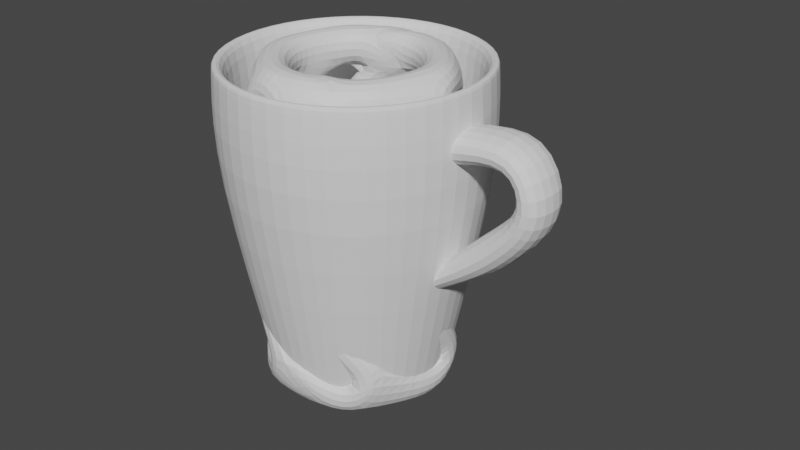# Source: Seminar.blend  (saved by Blender 2.82.7; exported with 4.5.12 LTS)
import bpy
from mathutils import Matrix  # noqa: F401  (used for matrix-valued properties, if any)

bpy.ops.wm.read_factory_settings(use_empty=True)
scene = bpy.context.scene
scene.name = 'Scene'

# ---- collections
col_collection = bpy.data.collections.new('Collection'); scene.collection.children.link(col_collection)

# ---- world
world_world = bpy.data.worlds.new('World'); scene.world = world_world
world_world.use_nodes = True; world_world.node_tree.nodes.clear()
_N = world_world.node_tree.nodes; _L = world_world.node_tree.links
n0 = _N.new('ShaderNodeOutputWorld'); n0.name = 'World Output'; n0.location = (300, 300)
n1 = _N.new('ShaderNodeBackground'); n1.name = 'Background'; n1.location = (10, 300)
n1.inputs[0].default_value = (0.05088, 0.05088, 0.05088, 1.0)
_L.new(n1.outputs[0], n0.inputs[0])
n0.is_active_output = True
world_world.color = (0.05088, 0.05088, 0.05088)
world_world.use_sun_shadow = False
world_world.sun_shadow_jitter_overblur = 0.0

# ---- meshes
me_cylinder = bpy.data.meshes.new('Cylinder')
me_cylinder.from_pydata([(2.447e-08, 0.9838, -2.04), (1.634e-08, 1.529, 2.054), (0.4919, 0.852, -2.04), (0.7647, 1.325, 2.054), (0.852, 0.4919, -2.04), (1.325, 0.7647, 2.054), (0.9838, -5.071e-08, -2.04), (1.529, 3.564e-08, 2.054), (0.852, -0.4919, -2.04), (1.325, -0.7647, 2.054), (0.4919, -0.852, -2.04), (0.7647, -1.325, 2.054), (1.534e-07, -0.9838, -2.04), (3.011e-07, -1.529, 2.054), (-0.4919, -0.852, -2.04), (-0.7647, -1.325, 2.054), (-0.852, -0.4919, -2.04), (-1.325, -0.7647, 2.054), (-0.9838, -4.523e-07, -2.04), (-1.529, -6.551e-07, 2.054), (-0.852, 0.4919, -2.04), (-1.325, 0.7647, 2.054), (-0.4919, 0.852, -2.04), (-0.7647, 1.325, 2.054), (-7.18e-09, 1.787, 0.8317), (0.8933, 1.547, 0.8317), (1.547, 0.8933, 0.8317), (1.787, 4.25e-08, 0.8317), (1.547, -0.8933, 0.8317), (0.8933, -1.547, 0.8317), (3.216e-07, -1.787, 0.8317), (-0.8933, -1.547, 0.8317), (-1.547, -0.8933, 0.8317), (-1.787, -7.69e-07, 0.8317), (-1.547, 0.8933, 0.8317), (-0.8933, 1.547, 0.8317), (0.5847, 1.013, -1.997), (1.013, 0.5847, -1.997), (1.169, -4.929e-08, -1.997), (1.013, -0.5847, -1.997), (0.5847, -1.013, -1.997), (1.774e-07, -1.169, -1.997), (-0.5847, -1.013, -1.997), (-1.013, -0.5847, -1.997), (-1.169, -5.428e-07, -1.997), (-1.013, 0.5847, -1.997), (-0.5847, 1.013, -1.997), (-1.088e-10, 1.169, -1.997), (-4.329e-09, 1.722, 2.007), (0.8612, 1.492, 2.007), (1.492, 0.8612, 2.007), (1.722, 3.59e-08, 2.007), (1.492, -0.8612, 2.007), (0.8612, -1.492, 2.007), (3.245e-07, -1.722, 2.007), (-0.8612, -1.492, 2.007), (-1.492, -0.8612, 2.007), (-1.722, -7.583e-07, 2.007), (-1.492, 0.8612, 2.007), (-0.8612, 1.492, 2.007), (0.8599, 1.489, 2.054), (-4.216e-09, 1.72, 2.054), (1.489, 0.8599, 2.054), (1.72, 3.564e-08, 2.054), (1.489, -0.8599, 2.054), (0.8599, -1.489, 2.054), (3.246e-07, -1.72, 2.054), (-0.8599, -1.489, 2.054), (-1.489, -0.8599, 2.054), (-1.72, -7.579e-07, 2.054), (-1.489, 0.8599, 2.054), (-0.8599, 1.489, 2.054), (0.7647, 1.325, 0.8284), (5.797e-08, 1.529, 0.8284), (1.325, 0.7647, 0.8284), (1.529, 3.564e-08, 0.8284), (1.325, -0.7647, 0.8284), (0.7647, -1.325, 0.8284), (3.427e-07, -1.529, 0.8284), (-0.7647, -1.325, 0.8284), (-1.325, -0.7647, 0.8284), (-1.529, -6.551e-07, 0.8284), (-1.325, 0.7647, 0.8284), (-0.7647, 1.325, 0.8284), (0.4323, 0.7488, -1.846), (1.114e-07, 0.8647, -1.846), (0.7488, 0.4323, -1.846), (0.8647, -4.259e-08, -1.846), (0.7488, -0.4323, -1.846), (0.4323, -0.7488, -1.846), (2.725e-07, -0.8647, -1.846), (-0.4323, -0.7488, -1.846), (-0.7488, -0.4323, -1.846), (-0.8647, -4.256e-07, -1.846), (-0.7488, 0.4323, -1.846), (-0.4323, 0.7488, -1.846), (0.0, 1.16, -2.04), (0.58, 1.005, -2.04), (1.005, 0.58, -2.04), (1.16, -5.071e-08, -2.04), (1.005, -0.58, -2.04), (0.58, -1.005, -2.04), (1.752e-07, -1.16, -2.04), (-0.58, -1.005, -2.04), (-1.005, -0.58, -2.04), (-1.16, -5.393e-07, -2.04), (-1.005, 0.58, -2.04), (-0.58, 1.005, -2.04), (0.4839, 0.8381, -1.846), (9.708e-08, 0.9677, -1.846), (0.8381, 0.4839, -1.846), (0.9677, -4.259e-08, -1.846), (0.8381, -0.4839, -1.846), (0.4839, -0.8381, -1.846), (2.773e-07, -0.9677, -1.846), (-0.4839, -0.8381, -1.846), (-0.8381, -0.4839, -1.846), (-0.9677, -4.796e-07, -1.846), (-0.8381, 0.4839, -1.846), (-0.4839, 0.8381, -1.846), (1.657, -0.06285, 1.167), (1.466, -0.774, 1.167), (1.627, -0.06865, 1.634), (1.444, -0.7542, 1.634), (2.315, -0.2392, 1.377), (2.124, -0.9503, 1.377), (2.521, -0.308, 1.791), (2.337, -0.9935, 1.791), (2.451, -0.2757, 0.96), (2.261, -0.9868, 0.96), (2.894, -0.4081, 0.8885), (2.71, -1.094, 0.8885), (2.145, -0.1936, 0.6239), (1.954, -0.9047, 0.6239), (2.468, -0.2938, 0.3009), (2.284, -0.9794, 0.3009), (1.773, -0.0941, 0.2777), (1.583, -0.8052, 0.2777), (2.042, -0.1798, -0.09514), (1.859, -0.8654, -0.09515), (1.459, -0.009804, -0.04961), (1.268, -0.7209, -0.04961), (1.364, 0.001972, -0.5073), (1.18, -0.6836, -0.5073)], [], [(48, 61, 60, 49), (49, 60, 62, 50), (50, 62, 63, 51), (51, 63, 64, 52), (52, 64, 65, 53), (53, 65, 66, 54), (54, 66, 67, 55), (55, 67, 68, 56), (56, 68, 69, 57), (57, 69, 70, 58), (23, 21, 82, 83), (58, 70, 71, 59), (59, 71, 61, 48), (0, 2, 4, 6, 8, 10, 12, 14, 16, 18, 20, 22), (46, 35, 24, 47), (45, 34, 35, 46), (44, 33, 34, 45), (43, 32, 33, 44), (42, 31, 32, 43), (41, 30, 31, 42), (40, 29, 30, 41), (39, 28, 29, 40), (38, 27, 28, 39), (37, 26, 27, 38), (36, 25, 26, 37), (96, 47, 36, 97), (97, 36, 37, 98), (98, 37, 38, 99), (99, 38, 39, 100), (100, 39, 40, 101), (101, 40, 41, 102), (102, 41, 42, 103), (103, 42, 43, 104), (104, 43, 44, 105), (105, 44, 45, 106), (106, 45, 46, 107), (107, 46, 47, 96), (35, 59, 48, 24), (34, 58, 59, 35), (32, 56, 57, 33), (31, 55, 56, 32), (30, 54, 55, 31), (29, 53, 54, 30), (28, 52, 53, 29), (26, 50, 51, 27), (25, 49, 50, 26), (24, 48, 49, 25), (47, 24, 25, 36), (1, 3, 60, 61), (3, 5, 62, 60), (5, 7, 63, 62), (7, 9, 64, 63), (9, 11, 65, 64), (11, 13, 66, 65), (13, 15, 67, 66), (15, 17, 68, 67), (17, 19, 69, 68), (19, 21, 70, 69), (21, 23, 71, 70), (23, 1, 61, 71), (76, 75, 111, 112), (3, 1, 73, 72), (17, 15, 79, 80), (11, 9, 76, 77), (1, 23, 83, 73), (5, 3, 72, 74), (19, 17, 80, 81), (13, 11, 77, 78), (7, 5, 74, 75), (21, 19, 81, 82), (15, 13, 78, 79), (9, 7, 75, 76), (84, 85, 95, 94, 93, 92, 91, 90, 89, 88, 87, 86), (83, 82, 118, 119), (72, 73, 109, 108), (80, 79, 115, 116), (77, 76, 112, 113), (73, 83, 119, 109), (74, 72, 108, 110), (81, 80, 116, 117), (78, 77, 113, 114), (75, 74, 110, 111), (82, 81, 117, 118), (79, 78, 114, 115), (2, 0, 96, 97), (4, 2, 97, 98), (6, 4, 98, 99), (8, 6, 99, 100), (10, 8, 100, 101), (12, 10, 101, 102), (14, 12, 102, 103), (16, 14, 103, 104), (18, 16, 104, 105), (20, 18, 105, 106), (22, 20, 106, 107), (0, 22, 107, 96), (85, 84, 108, 109), (84, 86, 110, 108), (86, 87, 111, 110), (87, 88, 112, 111), (88, 89, 113, 112), (89, 90, 114, 113), (90, 91, 115, 114), (91, 92, 116, 115), (92, 93, 117, 116), (93, 94, 118, 117), (94, 95, 119, 118), (95, 85, 109, 119), (27, 51, 52, 28), (120, 121, 123, 122), (125, 124, 128, 129), (121, 120, 124, 125), (120, 122, 126, 124), (122, 123, 127, 126), (123, 121, 125, 127), (130, 131, 135, 134), (124, 126, 130, 128), (126, 127, 131, 130), (127, 125, 129, 131), (133, 132, 136, 137), (131, 129, 133, 135), (129, 128, 132, 133), (128, 130, 134, 132), (137, 136, 140, 141), (132, 134, 138, 136), (134, 135, 139, 138), (135, 133, 137, 139), (140, 142, 143, 141), (136, 138, 142, 140), (138, 139, 143, 142), (139, 137, 141, 143), (33, 57, 58, 34)])
_k = {(120, 122): 0.83922, (121, 123): 0.83922, (120, 121): 0.83922, (122, 123): 0.83922, (140, 142): 1.0, (141, 143): 1.0, (140, 141): 1.0, (142, 143): 1.0}
me_cylinder.attributes.new('crease_edge', 'FLOAT', 'EDGE').data.foreach_set('value', [_k.get((min(e.vertices), max(e.vertices)), 0.0) for e in me_cylinder.edges])
_uv = me_cylinder.uv_layers.new(name='UVMap')
_uv.uv.foreach_set('vector', [1.0, 0.9955, 1.0, 1.0, 0.9167, 1.0, 0.9167, 0.9955, 0.9167, 0.9955, 0.9167, 1.0, 0.8333, 1.0, 0.8333, 0.9955, 0.8333, 0.9955, 0.8333, 1.0, 0.75, 1.0, 0.75, 0.9955, 0.75, 0.9955, 0.75, 1.0, 0.6667, 1.0, 0.6667, 0.9955, 0.6667, 0.9955, 0.6667, 1.0, 0.5833, 1.0, 0.5833, 0.9955, 0.5833, 0.9955, 0.5833, 1.0, 0.5, 1.0, 0.5, 0.9955, 0.5, 0.9955, 0.5, 1.0, 0.4167, 1.0, 0.4167, 0.9955, 0.4167, 0.9955, 0.4167, 1.0, 0.3333, 1.0, 0.3333, 0.9955, 0.3333, 0.9955, 0.3333, 1.0, 0.25, 1.0, 0.25, 0.9955, 0.25, 0.9955, 0.25, 1.0, 0.1667, 1.0, 0.1667, 0.9955, 0.1433, 0.4348, 0.06516, 0.3567, 0.06516, 0.3567, 0.1433, 0.4348, 0.1667, 0.9955, 0.1667, 1.0, 0.08333, 1.0, 0.08333, 0.9955, 0.08333, 0.9955, 0.08333, 1.0, 7.451e-08, 1.0, 7.451e-08, 0.9955, 0.75, 0.4535, 0.8518, 0.4263, 0.9263, 0.3518, 0.9535, 0.25, 0.9263, 0.1482, 0.8518, 0.07373, 0.75, 0.04646, 0.6482, 0.07373, 0.5737, 0.1482, 0.5465, 0.25, 0.5737, 0.3518, 0.6482, 0.4263, 0.08333, 0.5058, 0.08333, 0.8805, 7.451e-08, 0.8805, 7.451e-08, 0.5058, 0.1667, 0.5058, 0.1667, 0.8805, 0.08333, 0.8805, 0.08333, 0.5058, 0.25, 0.5058, 0.25, 0.8805, 0.1667, 0.8805, 0.1667, 0.5058, 0.3333, 0.5058, 0.3333, 0.8805, 0.25, 0.8805, 0.25, 0.5058, 0.4167, 0.5058, 0.4167, 0.8805, 0.3333, 0.8805, 0.3333, 0.5058, 0.5, 0.5058, 0.5, 0.8805, 0.4167, 0.8805, 0.4167, 0.5058, 0.5833, 0.5058, 0.5833, 0.8805, 0.5, 0.8805, 0.5, 0.5058, 0.6667, 0.5058, 0.6667, 0.8805, 0.5833, 0.8805, 0.5833, 0.5058, 0.75, 0.5058, 0.75, 0.8805, 0.6667, 0.8805, 0.6667, 0.5058, 0.8333, 0.5058, 0.8333, 0.8805, 0.75, 0.8805, 0.75, 0.5058, 0.9167, 0.5058, 0.9167, 0.8805, 0.8333, 0.8805, 0.8333, 0.5058, 1.0, 0.5, 1.0, 0.5058, 0.9167, 0.5058, 0.9167, 0.5, 0.9167, 0.5, 0.9167, 0.5058, 0.8333, 0.5058, 0.8333, 0.5, 0.8333, 0.5, 0.8333, 0.5058, 0.75, 0.5058, 0.75, 0.5, 0.75, 0.5, 0.75, 0.5058, 0.6667, 0.5058, 0.6667, 0.5, 0.6667, 0.5, 0.6667, 0.5058, 0.5833, 0.5058, 0.5833, 0.5, 0.5833, 0.5, 0.5833, 0.5058, 0.5, 0.5058, 0.5, 0.5, 0.5, 0.5, 0.5, 0.5058, 0.4167, 0.5058, 0.4167, 0.5, 0.4167, 0.5, 0.4167, 0.5058, 0.3333, 0.5058, 0.3333, 0.5, 0.3333, 0.5, 0.3333, 0.5058, 0.25, 0.5058, 0.25, 0.5, 0.25, 0.5, 0.25, 0.5058, 0.1667, 0.5058, 0.1667, 0.5, 0.1667, 0.5, 0.1667, 0.5058, 0.08333, 0.5058, 0.08333, 0.5, 0.08333, 0.5, 0.08333, 0.5058, 7.451e-08, 0.5058, 7.451e-08, 0.5, 0.08333, 0.8805, 0.08333, 0.9955, 7.451e-08, 0.9955, 7.451e-08, 0.8805, 0.1667, 0.8805, 0.1667, 0.9955, 0.08333, 0.9955, 0.08333, 0.8805, 0.3333, 0.8805, 0.3333, 0.9955, 0.25, 0.9955, 0.25, 0.8805, 0.4167, 0.8805, 0.4167, 0.9955, 0.3333, 0.9955, 0.3333, 0.8805, 0.5, 0.8805, 0.5, 0.9955, 0.4167, 0.9955, 0.4167, 0.8805, 0.5833, 0.8805, 0.5833, 0.9955, 0.5, 0.9955, 0.5, 0.8805, 0.6667, 0.8805, 0.6667, 0.9955, 0.5833, 0.9955, 0.5833, 0.8805, 0.8333, 0.8805, 0.8333, 0.9955, 0.75, 0.9955, 0.75, 0.8805, 0.9167, 0.8805, 0.9167, 0.9955, 0.8333, 0.9955, 0.8333, 0.8805, 1.0, 0.8805, 1.0, 0.9955, 0.9167, 0.9955, 0.9167, 0.8805, 1.0, 0.5058, 1.0, 0.8805, 0.9167, 0.8805, 0.9167, 0.5058, 0.25, 0.4634, 0.3567, 0.4348, 0.37, 0.4578, 0.25, 0.49, 0.3567, 0.4348, 0.4348, 0.3567, 0.4578, 0.37, 0.37, 0.4578, 0.4348, 0.3567, 0.4634, 0.25, 0.49, 0.25, 0.4578, 0.37, 0.4634, 0.25, 0.4348, 0.1433, 0.4578, 0.13, 0.49, 0.25, 0.4348, 0.1433, 0.3567, 0.06516, 0.37, 0.04215, 0.4578, 0.13, 0.3567, 0.06516, 0.25, 0.03656, 0.25, 0.01, 0.37, 0.04215, 0.25, 0.03656, 0.1433, 0.06516, 0.13, 0.04215, 0.25, 0.01, 0.1433, 0.06516, 0.06516, 0.1433, 0.04215, 0.13, 0.13, 0.04215, 0.06516, 0.1433, 0.03656, 0.25, 0.01, 0.25, 0.04215, 0.13, 0.03656, 0.25, 0.06516, 0.3567, 0.04215, 0.37, 0.01, 0.25, 0.06516, 0.3567, 0.1433, 0.4348, 0.13, 0.4578, 0.04215, 0.37, 0.1433, 0.4348, 0.25, 0.4634, 0.25, 0.49, 0.13, 0.4578, 0.4348, 0.1433, 0.4634, 0.25, 0.4634, 0.25, 0.4348, 0.1433, 0.3567, 0.4348, 0.25, 0.4634, 0.25, 0.4634, 0.3567, 0.4348, 0.06516, 0.1433, 0.1433, 0.06516, 0.1433, 0.06516, 0.06516, 0.1433, 0.3567, 0.06516, 0.4348, 0.1433, 0.4348, 0.1433, 0.3567, 0.06516, 0.25, 0.4634, 0.1433, 0.4348, 0.1433, 0.4348, 0.25, 0.4634, 0.4348, 0.3567, 0.3567, 0.4348, 0.3567, 0.4348, 0.4348, 0.3567, 0.03656, 0.25, 0.06516, 0.1433, 0.06516, 0.1433, 0.03656, 0.25, 0.25, 0.03656, 0.3567, 0.06516, 0.3567, 0.06516, 0.25, 0.03656, 0.4634, 0.25, 0.4348, 0.3567, 0.4348, 0.3567, 0.4634, 0.25, 0.06516, 0.3567, 0.03656, 0.25, 0.03656, 0.25, 0.06516, 0.3567, 0.1433, 0.06516, 0.25, 0.03656, 0.25, 0.03656, 0.1433, 0.06516, 0.4348, 0.1433, 0.4634, 0.25, 0.4634, 0.25, 0.4348, 0.1433, 0.3454, 0.4152, 0.25, 0.4407, 0.1546, 0.4152, 0.08484, 0.3454, 0.0593, 0.25, 0.08484, 0.1546, 0.1546, 0.08484, 0.25, 0.0593, 0.3454, 0.08484, 0.4152, 0.1546, 0.4407, 0.25, 0.4152, 0.3454, 0.1433, 0.4348, 0.06516, 0.3567, 0.06516, 0.3567, 0.1433, 0.4348, 0.3567, 0.4348, 0.25, 0.4634, 0.25, 0.4634, 0.3567, 0.4348, 0.06516, 0.1433, 0.1433, 0.06516, 0.1433, 0.06516, 0.06516, 0.1433, 0.3567, 0.06516, 0.4348, 0.1433, 0.4348, 0.1433, 0.3567, 0.06516, 0.25, 0.4634, 0.1433, 0.4348, 0.1433, 0.4348, 0.25, 0.4634, 0.4348, 0.3567, 0.3567, 0.4348, 0.3567, 0.4348, 0.4348, 0.3567, 0.03656, 0.25, 0.06516, 0.1433, 0.06516, 0.1433, 0.03656, 0.25, 0.25, 0.03656, 0.3567, 0.06516, 0.3567, 0.06516, 0.25, 0.03656, 0.4634, 0.25, 0.4348, 0.3567, 0.4348, 0.3567, 0.4634, 0.25, 0.06516, 0.3567, 0.03656, 0.25, 0.03656, 0.25, 0.06516, 0.3567, 0.1433, 0.06516, 0.25, 0.03656, 0.25, 0.03656, 0.1433, 0.06516, 0.8518, 0.4263, 0.75, 0.4535, 0.75, 0.49, 0.87, 0.4578, 0.9263, 0.3518, 0.8518, 0.4263, 0.87, 0.4578, 0.9578, 0.37, 0.9535, 0.25, 0.9263, 0.3518, 0.9578, 0.37, 0.99, 0.25, 0.9263, 0.1482, 0.9535, 0.25, 0.99, 0.25, 0.9578, 0.13, 0.8518, 0.07373, 0.9263, 0.1482, 0.9578, 0.13, 0.87, 0.04215, 0.75, 0.04646, 0.8518, 0.07373, 0.87, 0.04215, 0.75, 0.01, 0.6482, 0.07373, 0.75, 0.04646, 0.75, 0.01, 0.63, 0.04215, 0.5737, 0.1482, 0.6482, 0.07373, 0.63, 0.04215, 0.5422, 0.13, 0.5465, 0.25, 0.5737, 0.1482, 0.5422, 0.13, 0.51, 0.25, 0.5737, 0.3518, 0.5465, 0.25, 0.51, 0.25, 0.5422, 0.37, 0.6482, 0.4263, 0.5737, 0.3518, 0.5422, 0.37, 0.63, 0.4578, 0.75, 0.4535, 0.6482, 0.4263, 0.63, 0.4578, 0.75, 0.49, 0.25, 0.4407, 0.3454, 0.4152, 0.3567, 0.4348, 0.25, 0.4634, 0.3454, 0.4152, 0.4152, 0.3454, 0.4348, 0.3567, 0.3567, 0.4348, 0.4152, 0.3454, 0.4407, 0.25, 0.4634, 0.25, 0.4348, 0.3567, 0.4407, 0.25, 0.4152, 0.1546, 0.4348, 0.1433, 0.4634, 0.25, 0.4152, 0.1546, 0.3454, 0.08484, 0.3567, 0.06516, 0.4348, 0.1433, 0.3454, 0.08484, 0.25, 0.0593, 0.25, 0.03656, 0.3567, 0.06516, 0.25, 0.0593, 0.1546, 0.08484, 0.1433, 0.06516, 0.25, 0.03656, 0.1546, 0.08484, 0.08484, 0.1546, 0.06516, 0.1433, 0.1433, 0.06516, 0.08484, 0.1546, 0.0593, 0.25, 0.03656, 0.25, 0.06516, 0.1433, 0.0593, 0.25, 0.08484, 0.3454, 0.06516, 0.3567, 0.03656, 0.25, 0.08484, 0.3454, 0.1546, 0.4152, 0.1433, 0.4348, 0.06516, 0.3567, 0.1546, 0.4152, 0.25, 0.4407, 0.25, 0.4634, 0.1433, 0.4348, 0.75, 0.8805, 0.75, 0.9955, 0.6667, 0.9955, 0.6667, 0.8805, 0.75, 0.8805, 0.6667, 0.8805, 0.6667, 0.9955, 0.75, 0.9955, 0.6667, 0.8805, 0.75, 0.8805, 0.75, 0.8805, 0.6667, 0.8805, 0.6667, 0.8805, 0.75, 0.8805, 0.75, 0.8805, 0.6667, 0.8805, 0.75, 0.8805, 0.75, 0.9955, 0.75, 0.9955, 0.75, 0.8805, 0.75, 0.9955, 0.6667, 0.9955, 0.6667, 0.9955, 0.75, 0.9955, 0.6667, 0.9955, 0.6667, 0.8805, 0.6667, 0.8805, 0.6667, 0.9955, 0.75, 0.9955, 0.6667, 0.9955, 0.6667, 0.9955, 0.75, 0.9955, 0.75, 0.8805, 0.75, 0.9955, 0.75, 0.9955, 0.75, 0.8805, 0.75, 0.9955, 0.6667, 0.9955, 0.6667, 0.9955, 0.75, 0.9955, 0.6667, 0.9955, 0.6667, 0.8805, 0.6667, 0.8805, 0.6667, 0.9955, 0.6667, 0.8805, 0.75, 0.8805, 0.75, 0.8805, 0.6667, 0.8805, 0.6667, 0.9955, 0.6667, 0.8805, 0.6667, 0.8805, 0.6667, 0.9955, 0.6667, 0.8805, 0.75, 0.8805, 0.75, 0.8805, 0.6667, 0.8805, 0.75, 0.8805, 0.75, 0.9955, 0.75, 0.9955, 0.75, 0.8805, 0.6667, 0.8805, 0.75, 0.8805, 0.75, 0.8805, 0.6667, 0.8805, 0.75, 0.8805, 0.75, 0.9955, 0.75, 0.9955, 0.75, 0.8805, 0.75, 0.9955, 0.6667, 0.9955, 0.6667, 0.9955, 0.75, 0.9955, 0.6667, 0.9955, 0.6667, 0.8805, 0.6667, 0.8805, 0.6667, 0.9955, 0.75, 0.8805, 0.75, 0.9955, 0.6667, 0.9955, 0.6667, 0.8805, 0.75, 0.8805, 0.75, 0.9955, 0.75, 0.9955, 0.75, 0.8805, 0.75, 0.9955, 0.6667, 0.9955, 0.6667, 0.9955, 0.75, 0.9955, 0.6667, 0.9955, 0.6667, 0.8805, 0.6667, 0.8805, 0.6667, 0.9955, 0.25, 0.8805, 0.25, 0.9955, 0.1667, 0.9955, 0.1667, 0.8805])
me_cylinder.use_remesh_fix_poles = True
me_cylinder.use_remesh_preserve_attributes = False
me_cylinder.use_mirror_vertex_groups = False
me_cylinder.update()
me_cylinder_001 = bpy.data.meshes.new('Cylinder.001')
me_cylinder_001.from_pydata([(0.0, 1.16, -1.88), (0.8449, 0.7948, 1.88), (1.005, 0.58, -1.88), (1.111, -0.3343, 1.88), (1.005, -0.58, -1.88), (0.2659, -1.129, 1.88), (-1.014e-07, -1.16, -1.88), (-0.8449, -0.7948, 1.88), (-1.005, -0.58, -1.88), (-1.111, 0.3343, 1.88), (-1.005, 0.58, -1.88), (-0.2659, 1.129, 1.88), (0.8449, 0.7948, -0.6267), (0.0, 1.16, 0.6267), (1.005, 0.58, 0.6267), (1.111, -0.3343, -0.6267), (1.005, -0.58, 0.6267), (0.2659, -1.129, -0.6267), (-1.014e-07, -1.16, 0.6267), (-0.8449, -0.7948, -0.6267), (-1.005, -0.58, 0.6267), (-1.111, 0.3343, -0.6267), (-1.005, 0.58, 0.6267), (-0.2659, 1.129, -0.6267), (-1.192e-07, 0.0, -1.88)], [], [(13, 1, 3, 14), (14, 3, 5, 16), (16, 5, 7, 18), (18, 7, 9, 20), (3, 1, 11, 9, 7, 5), (20, 9, 11, 22), (22, 11, 1, 13), (0, 24, 10), (10, 23, 12, 0), (23, 22, 13, 12), (8, 21, 23, 10), (21, 20, 22, 23), (6, 19, 21, 8), (19, 18, 20, 21), (4, 17, 19, 6), (17, 16, 18, 19), (2, 15, 17, 4), (15, 14, 16, 17), (0, 12, 15, 2), (12, 13, 14, 15), (8, 24, 6), (24, 0, 2), (6, 24, 4), (4, 24, 2), (10, 24, 8)])
_uv = me_cylinder_001.uv_layers.new(name='UVMap')
_uv.uv.foreach_set('vector', [1.0, 0.8333, 1.0, 1.0, 0.8333, 1.0, 0.8333, 0.8333, 0.8333, 0.8333, 0.8333, 1.0, 0.6667, 1.0, 0.6667, 0.8333, 0.6667, 0.8333, 0.6667, 1.0, 0.5, 1.0, 0.5, 0.8333, 0.5, 0.8333, 0.5, 1.0, 0.3333, 1.0, 0.3333, 0.8333, 0.4578, 0.37, 0.25, 0.49, 0.04215, 0.37, 0.04215, 0.13, 0.25, 0.01, 0.4578, 0.13, 0.3333, 0.8333, 0.3333, 1.0, 0.1667, 1.0, 0.1667, 0.8333, 0.1667, 0.8333, 0.1667, 1.0, -8.941e-08, 1.0, -8.941e-08, 0.8333, 0.75, 0.49, 0.75, 0.25, 0.5422, 0.37, 0.1667, 0.5, 0.1667, 0.6667, -8.941e-08, 0.6667, -8.941e-08, 0.5, 0.1667, 0.6667, 0.1667, 0.8333, -8.941e-08, 0.8333, -8.941e-08, 0.6667, 0.3333, 0.5, 0.3333, 0.6667, 0.1667, 0.6667, 0.1667, 0.5, 0.3333, 0.6667, 0.3333, 0.8333, 0.1667, 0.8333, 0.1667, 0.6667, 0.5, 0.5, 0.5, 0.6667, 0.3333, 0.6667, 0.3333, 0.5, 0.5, 0.6667, 0.5, 0.8333, 0.3333, 0.8333, 0.3333, 0.6667, 0.6667, 0.5, 0.6667, 0.6667, 0.5, 0.6667, 0.5, 0.5, 0.6667, 0.6667, 0.6667, 0.8333, 0.5, 0.8333, 0.5, 0.6667, 0.8333, 0.5, 0.8333, 0.6667, 0.6667, 0.6667, 0.6667, 0.5, 0.8333, 0.6667, 0.8333, 0.8333, 0.6667, 0.8333, 0.6667, 0.6667, 1.0, 0.5, 1.0, 0.6667, 0.8333, 0.6667, 0.8333, 0.5, 1.0, 0.6667, 1.0, 0.8333, 0.8333, 0.8333, 0.8333, 0.6667, 0.5422, 0.13, 0.75, 0.25, 0.75, 0.01, 0.75, 0.25, 0.75, 0.49, 0.9578, 0.37, 0.75, 0.01, 0.75, 0.25, 0.9578, 0.13, 0.9578, 0.13, 0.75, 0.25, 0.9578, 0.37, 0.5422, 0.37, 0.75, 0.25, 0.5422, 0.13])
me_cylinder_001.use_remesh_fix_poles = True
me_cylinder_001.use_remesh_preserve_attributes = False
me_cylinder_001.use_mirror_vertex_groups = False
me_cylinder_001.update()
me_cylinder_002 = bpy.data.meshes.new('Cylinder.002')
me_cylinder_002.from_pydata([(0.01903, 1.053, -1.791), (-0.01903, 1.267, -1.969), (-0.6973, 0.7887, 1.791), (-0.8077, 0.9769, 1.969), (0.9211, 0.5098, -1.791), (1.088, 0.6502, -1.969), (0.3344, 0.9982, 1.791), (0.4422, 1.188, 1.969), (0.902, -0.5428, -1.791), (1.107, -0.6172, -1.969), (1.032, 0.2095, 1.791), (1.25, 0.211, 1.969), (-0.01903, -1.053, -1.791), (0.01903, -1.267, -1.969), (0.6973, -0.7887, 1.791), (0.8077, -0.9769, 1.969), (-0.9211, -0.5098, -1.791), (-1.088, -0.6502, -1.969), (-0.3344, -0.9982, 1.791), (-0.4422, -1.188, 1.969), (-0.902, 0.5428, -1.791), (-1.107, 0.6172, -1.969), (-1.032, -0.2095, 1.791), (-1.25, -0.211, 1.969), (-0.6814, 0.7616, -0.6267), (-0.8236, 1.004, -0.6267), (0.02451, 1.022, 0.6267), (-0.02451, 1.298, 0.6267), (0.897, 0.4896, 0.6267), (1.112, 0.6704, 0.6267), (0.3189, 0.9709, -0.6267), (0.4577, 1.215, -0.6267), (0.8725, -0.5321, 0.6267), (1.137, -0.6279, 0.6267), (1.0, 0.2093, -0.6267), (1.281, 0.2112, -0.6267), (-0.02451, -1.022, 0.6267), (0.02451, -1.298, 0.6267), (0.6814, -0.7616, -0.6267), (0.8236, -1.004, -0.6267), (-0.897, -0.4896, 0.6267), (-1.112, -0.6704, 0.6267), (-0.3189, -0.9709, -0.6267), (-0.4577, -1.215, -0.6267), (-0.8725, 0.5321, 0.6267), (-1.137, 0.6279, 0.6267), (-1.0, -0.2093, -0.6267), (-1.281, -0.2112, -0.6267), (0.05393, 1.057, 0.7527), (-0.5055, 0.9438, 1.74), (0.3031, 1.014, 1.754), (0.7923, 0.7201, 0.7663), (0.9426, 0.4819, 0.7527), (0.5646, 0.9097, 1.74), (1.03, 0.2447, 1.754), (1.02, -0.3261, 0.7663), (0.8887, -0.5753, 0.7527), (1.07, -0.03408, 1.74), (0.7269, -0.7697, 1.754), (0.2275, -1.046, 0.7663), (-0.05393, -1.057, 0.7527), (0.5055, -0.9438, 1.74), (-0.3031, -1.014, 1.754), (-0.7923, -0.7201, 0.7663), (0.334, 0.9402, 1.88), (-0.6472, 0.7594, 1.88), (-0.9812, -0.1808, 1.88), (-0.334, -0.9402, 1.88), (0.6472, -0.7594, 1.88), (0.9812, 0.1808, 1.88), (-0.9426, -0.4819, 0.7527), (-0.5646, -0.9097, 1.74), (-1.03, -0.2447, 1.754), (-1.02, 0.3261, 0.7663), (-0.8887, 0.5753, 0.7527), (-1.07, 0.03408, 1.74), (-0.7269, 0.7697, 1.754), (-0.2275, 1.046, 0.7663), (0.0, 0.9978, -1.88), (0.8641, 0.4989, -1.88), (0.8641, -0.4989, -1.88), (-7.908e-08, -0.9978, -1.88), (-0.8641, -0.4989, -1.88), (-0.8641, 0.4989, -1.88), (-0.8887, 0.5753, -1.754), (-1.07, 0.03408, -0.7663), (-0.7269, 0.7697, -0.7527), (-0.2275, 1.046, -1.74), (-1.07, 0.03408, -0.487), (-0.8887, 0.5753, 0.5006), (-0.2275, 1.046, 0.487), (-0.7269, 0.7697, -0.5006), (-0.9426, -0.4819, -1.754), (-0.5646, -0.9097, -0.7663), (-1.03, -0.2447, -0.7527), (-1.02, 0.3261, -1.74), (-0.5646, -0.9097, -0.487), (-0.9426, -0.4819, 0.5006), (-1.02, 0.3261, 0.487), (-1.03, -0.2447, -0.5006), (-0.05393, -1.057, -1.754), (0.5055, -0.9438, -0.7663), (-0.3031, -1.014, -0.7527), (-0.7923, -0.7201, -1.74), (0.5055, -0.9438, -0.487), (-0.05393, -1.057, 0.5006), (-0.7923, -0.7201, 0.487), (-0.3031, -1.014, -0.5006), (0.8887, -0.5753, -1.754), (1.07, -0.03408, -0.7663), (0.7269, -0.7697, -0.7527), (0.2275, -1.046, -1.74), (1.07, -0.03408, -0.487), (0.8887, -0.5753, 0.5006), (0.2275, -1.046, 0.487), (0.7269, -0.7697, -0.5006), (0.9426, 0.4819, -1.754), (0.5646, 0.9097, -0.7663), (1.03, 0.2447, -0.7527), (1.02, -0.3261, -1.74), (0.5646, 0.9097, -0.487), (0.9426, 0.4819, 0.5006), (1.02, -0.3261, 0.487), (1.03, 0.2447, -0.5006), (0.05393, 1.057, -1.754), (-0.5055, 0.9438, -0.7663), (0.3031, 1.014, -0.7527), (0.7923, 0.7201, -1.74), (-0.5055, 0.9438, -0.487), (0.05393, 1.057, 0.5006), (0.7923, 0.7201, 0.487), (0.3031, 1.014, -0.5006)], [], [(48, 49, 2, 26), (49, 48, 27, 3), (49, 50, 6, 2), (50, 49, 3, 7), (50, 51, 28, 6), (51, 50, 7, 29), (51, 48, 26, 28), (48, 51, 29, 27), (52, 53, 6, 28), (53, 52, 29, 7), (53, 54, 10, 6), (54, 53, 7, 11), (54, 55, 32, 10), (55, 54, 11, 33), (55, 52, 28, 32), (52, 55, 33, 29), (56, 57, 10, 32), (57, 56, 33, 11), (57, 58, 14, 10), (58, 57, 11, 15), (58, 59, 36, 14), (59, 58, 15, 37), (59, 56, 32, 36), (56, 59, 37, 33), (60, 61, 14, 36), (61, 60, 37, 15), (61, 62, 18, 14), (62, 61, 15, 19), (62, 63, 40, 18), (63, 62, 19, 41), (63, 60, 36, 40), (60, 63, 41, 37), (64, 65, 2, 6), (65, 64, 7, 3), (65, 66, 22, 2), (66, 65, 3, 23), (66, 67, 18, 22), (67, 66, 23, 19), (67, 68, 14, 18), (68, 67, 19, 15), (68, 69, 10, 14), (69, 68, 15, 11), (69, 64, 6, 10), (64, 69, 11, 7), (70, 71, 18, 40), (71, 70, 41, 19), (71, 72, 22, 18), (72, 71, 19, 23), (72, 73, 44, 22), (73, 72, 23, 45), (73, 70, 40, 44), (70, 73, 45, 41), (74, 75, 22, 44), (75, 74, 45, 23), (75, 76, 2, 22), (76, 75, 23, 3), (76, 77, 26, 2), (77, 76, 3, 27), (77, 74, 44, 26), (74, 77, 27, 45), (78, 79, 4, 0), (79, 80, 8, 4), (80, 81, 12, 8), (81, 82, 16, 12), (82, 83, 20, 16), (1, 5, 9, 13, 17, 21), (83, 78, 0, 20), (78, 83, 82, 81, 80, 79), (84, 85, 46, 20), (85, 84, 21, 47), (85, 86, 24, 46), (86, 85, 47, 25), (86, 87, 0, 24), (87, 86, 25, 1), (87, 84, 20, 0), (84, 87, 1, 21), (88, 89, 44, 46), (89, 88, 47, 45), (89, 90, 26, 44), (90, 89, 45, 27), (90, 91, 24, 26), (91, 90, 27, 25), (91, 88, 46, 24), (88, 91, 25, 47), (92, 93, 42, 16), (93, 92, 17, 43), (93, 94, 46, 42), (94, 93, 43, 47), (94, 95, 20, 46), (95, 94, 47, 21), (95, 92, 16, 20), (92, 95, 21, 17), (96, 97, 40, 42), (97, 96, 43, 41), (97, 98, 44, 40), (98, 97, 41, 45), (98, 99, 46, 44), (99, 98, 45, 47), (99, 96, 42, 46), (96, 99, 47, 43), (100, 101, 38, 12), (101, 100, 13, 39), (101, 102, 42, 38), (102, 101, 39, 43), (102, 103, 16, 42), (103, 102, 43, 17), (103, 100, 12, 16), (100, 103, 17, 13), (104, 105, 36, 38), (105, 104, 39, 37), (105, 106, 40, 36), (106, 105, 37, 41), (106, 107, 42, 40), (107, 106, 41, 43), (107, 104, 38, 42), (104, 107, 43, 39), (108, 109, 34, 8), (109, 108, 9, 35), (109, 110, 38, 34), (110, 109, 35, 39), (110, 111, 12, 38), (111, 110, 39, 13), (111, 108, 8, 12), (108, 111, 13, 9), (112, 113, 32, 34), (113, 112, 35, 33), (113, 114, 36, 32), (114, 113, 33, 37), (114, 115, 38, 36), (115, 114, 37, 39), (115, 112, 34, 38), (112, 115, 39, 35), (116, 117, 30, 4), (117, 116, 5, 31), (117, 118, 34, 30), (118, 117, 31, 35), (118, 119, 8, 34), (119, 118, 35, 9), (119, 116, 4, 8), (116, 119, 9, 5), (120, 121, 28, 30), (121, 120, 31, 29), (121, 122, 32, 28), (122, 121, 29, 33), (122, 123, 34, 32), (123, 122, 33, 35), (123, 120, 30, 34), (120, 123, 35, 31), (124, 125, 24, 0), (125, 124, 1, 25), (125, 126, 30, 24), (126, 125, 25, 31), (126, 127, 4, 30), (127, 126, 31, 5), (127, 124, 0, 4), (124, 127, 5, 1), (128, 129, 26, 24), (129, 128, 25, 27), (129, 130, 28, 26), (130, 129, 27, 29), (130, 131, 30, 28), (131, 130, 29, 31), (131, 128, 24, 30), (128, 131, 31, 25)])
_k = {(1, 5): 0.67059, (5, 9): 0.67059, (9, 13): 0.67059, (13, 17): 0.67059, (17, 21): 0.67059, (1, 21): 0.67059}
me_cylinder_002.attributes.new('crease_edge', 'FLOAT', 'EDGE').data.foreach_set('value', [_k.get((min(e.vertices), max(e.vertices)), 0.0) for e in me_cylinder_002.edges])
_uv = me_cylinder_002.uv_layers.new(name='UVMap')
_uv.uv.foreach_set('vector', [1.0, 0.8333, 1.0, 1.0, 1.0, 1.0, 1.0, 0.8333, 1.0, 1.0, 1.0, 0.8333, 1.0, 0.8333, 1.0, 1.0, 1.0, 1.0, 0.8333, 1.0, 0.8333, 1.0, 1.0, 1.0, 0.8333, 1.0, 1.0, 1.0, 1.0, 1.0, 0.8333, 1.0, 0.8333, 1.0, 0.8333, 0.8333, 0.8333, 0.8333, 0.8333, 1.0, 0.8333, 0.8333, 0.8333, 1.0, 0.8333, 1.0, 0.8333, 0.8333, 0.8333, 0.8333, 1.0, 0.8333, 1.0, 0.8333, 0.8333, 0.8333, 1.0, 0.8333, 0.8333, 0.8333, 0.8333, 0.8333, 1.0, 0.8333, 0.8333, 0.8333, 0.8333, 1.0, 0.8333, 1.0, 0.8333, 0.8333, 0.8333, 1.0, 0.8333, 0.8333, 0.8333, 0.8333, 0.8333, 1.0, 0.8333, 1.0, 0.6667, 1.0, 0.6667, 1.0, 0.8333, 1.0, 0.6667, 1.0, 0.8333, 1.0, 0.8333, 1.0, 0.6667, 1.0, 0.6667, 1.0, 0.6667, 0.8333, 0.6667, 0.8333, 0.6667, 1.0, 0.6667, 0.8333, 0.6667, 1.0, 0.6667, 1.0, 0.6667, 0.8333, 0.6667, 0.8333, 0.8333, 0.8333, 0.8333, 0.8333, 0.6667, 0.8333, 0.8333, 0.8333, 0.6667, 0.8333, 0.6667, 0.8333, 0.8333, 0.8333, 0.6667, 0.8333, 0.6667, 1.0, 0.6667, 1.0, 0.6667, 0.8333, 0.6667, 1.0, 0.6667, 0.8333, 0.6667, 0.8333, 0.6667, 1.0, 0.6667, 1.0, 0.5, 1.0, 0.5, 1.0, 0.6667, 1.0, 0.5, 1.0, 0.6667, 1.0, 0.6667, 1.0, 0.5, 1.0, 0.5, 1.0, 0.5, 0.8333, 0.5, 0.8333, 0.5, 1.0, 0.5, 0.8333, 0.5, 1.0, 0.5, 1.0, 0.5, 0.8333, 0.5, 0.8333, 0.6667, 0.8333, 0.6667, 0.8333, 0.5, 0.8333, 0.6667, 0.8333, 0.5, 0.8333, 0.5, 0.8333, 0.6667, 0.8333, 0.5, 0.8333, 0.5, 1.0, 0.5, 1.0, 0.5, 0.8333, 0.5, 1.0, 0.5, 0.8333, 0.5, 0.8333, 0.5, 1.0, 0.5, 1.0, 0.3333, 1.0, 0.3333, 1.0, 0.5, 1.0, 0.3333, 1.0, 0.5, 1.0, 0.5, 1.0, 0.3333, 1.0, 0.3333, 1.0, 0.3333, 0.8333, 0.3333, 0.8333, 0.3333, 1.0, 0.3333, 0.8333, 0.3333, 1.0, 0.3333, 1.0, 0.3333, 0.8333, 0.3333, 0.8333, 0.5, 0.8333, 0.5, 0.8333, 0.3333, 0.8333, 0.5, 0.8333, 0.3333, 0.8333, 0.3333, 0.8333, 0.5, 0.8333, 0.4578, 0.37, 0.25, 0.49, 0.25, 0.49, 0.4578, 0.37, 0.25, 0.49, 0.4578, 0.37, 0.4578, 0.37, 0.25, 0.49, 0.25, 0.49, 0.04215, 0.37, 0.04215, 0.37, 0.25, 0.49, 0.04215, 0.37, 0.25, 0.49, 0.25, 0.49, 0.04215, 0.37, 0.04215, 0.37, 0.04215, 0.13, 0.04215, 0.13, 0.04215, 0.37, 0.04215, 0.13, 0.04215, 0.37, 0.04215, 0.37, 0.04215, 0.13, 0.04215, 0.13, 0.25, 0.01, 0.25, 0.01, 0.04215, 0.13, 0.25, 0.01, 0.04215, 0.13, 0.04215, 0.13, 0.25, 0.01, 0.25, 0.01, 0.4578, 0.13, 0.4578, 0.13, 0.25, 0.01, 0.4578, 0.13, 0.25, 0.01, 0.25, 0.01, 0.4578, 0.13, 0.4578, 0.13, 0.4578, 0.37, 0.4578, 0.37, 0.4578, 0.13, 0.4578, 0.37, 0.4578, 0.13, 0.4578, 0.13, 0.4578, 0.37, 0.3333, 0.8333, 0.3333, 1.0, 0.3333, 1.0, 0.3333, 0.8333, 0.3333, 1.0, 0.3333, 0.8333, 0.3333, 0.8333, 0.3333, 1.0, 0.3333, 1.0, 0.1667, 1.0, 0.1667, 1.0, 0.3333, 1.0, 0.1667, 1.0, 0.3333, 1.0, 0.3333, 1.0, 0.1667, 1.0, 0.1667, 1.0, 0.1667, 0.8333, 0.1667, 0.8333, 0.1667, 1.0, 0.1667, 0.8333, 0.1667, 1.0, 0.1667, 1.0, 0.1667, 0.8333, 0.1667, 0.8333, 0.3333, 0.8333, 0.3333, 0.8333, 0.1667, 0.8333, 0.3333, 0.8333, 0.1667, 0.8333, 0.1667, 0.8333, 0.3333, 0.8333, 0.1667, 0.8333, 0.1667, 1.0, 0.1667, 1.0, 0.1667, 0.8333, 0.1667, 1.0, 0.1667, 0.8333, 0.1667, 0.8333, 0.1667, 1.0, 0.1667, 1.0, -8.941e-08, 1.0, -8.941e-08, 1.0, 0.1667, 1.0, -8.941e-08, 1.0, 0.1667, 1.0, 0.1667, 1.0, -8.941e-08, 1.0, -8.941e-08, 1.0, -8.941e-08, 0.8333, -8.941e-08, 0.8333, -8.941e-08, 1.0, -8.941e-08, 0.8333, -8.941e-08, 1.0, -8.941e-08, 1.0, -8.941e-08, 0.8333, -8.941e-08, 0.8333, 0.1667, 0.8333, 0.1667, 0.8333, -8.941e-08, 0.8333, 0.1667, 0.8333, -8.941e-08, 0.8333, -8.941e-08, 0.8333, 0.1667, 0.8333, 0.75, 0.49, 0.9578, 0.37, 0.9578, 0.37, 0.75, 0.49, 0.9578, 0.37, 0.9578, 0.13, 0.9578, 0.13, 0.9578, 0.37, 0.9578, 0.13, 0.75, 0.01, 0.75, 0.01, 0.9578, 0.13, 0.75, 0.01, 0.5422, 0.13, 0.5422, 0.13, 0.75, 0.01, 0.5422, 0.13, 0.5422, 0.37, 0.5422, 0.37, 0.5422, 0.13, -8.941e-08, 0.5, 0.8333, 0.5, 0.6667, 0.5, 0.5, 0.5, 0.3333, 0.5, 0.1667, 0.5, 0.5422, 0.37, 0.75, 0.49, 0.75, 0.49, 0.5422, 0.37, 0.75, 0.49, 0.5422, 0.37, 0.5422, 0.13, 0.75, 0.01, 0.9578, 0.13, 0.9578, 0.37, 0.1667, 0.5, 0.1667, 0.6667, 0.1667, 0.6667, 0.1667, 0.5, 0.1667, 0.6667, 0.1667, 0.5, 0.1667, 0.5, 0.1667, 0.6667, 0.1667, 0.6667, -8.941e-08, 0.6667, -8.941e-08, 0.6667, 0.1667, 0.6667, -8.941e-08, 0.6667, 0.1667, 0.6667, 0.1667, 0.6667, -8.941e-08, 0.6667, -8.941e-08, 0.6667, -8.941e-08, 0.5, -8.941e-08, 0.5, -8.941e-08, 0.6667, -8.941e-08, 0.5, -8.941e-08, 0.6667, -8.941e-08, 0.6667, -8.941e-08, 0.5, -8.941e-08, 0.5, 0.1667, 0.5, 0.1667, 0.5, -8.941e-08, 0.5, 0.1667, 0.5, -8.941e-08, 0.5, -8.941e-08, 0.5, 0.1667, 0.5, 0.1667, 0.6667, 0.1667, 0.8333, 0.1667, 0.8333, 0.1667, 0.6667, 0.1667, 0.8333, 0.1667, 0.6667, 0.1667, 0.6667, 0.1667, 0.8333, 0.1667, 0.8333, -8.941e-08, 0.8333, -8.941e-08, 0.8333, 0.1667, 0.8333, -8.941e-08, 0.8333, 0.1667, 0.8333, 0.1667, 0.8333, -8.941e-08, 0.8333, -8.941e-08, 0.8333, -8.941e-08, 0.6667, -8.941e-08, 0.6667, -8.941e-08, 0.8333, -8.941e-08, 0.6667, -8.941e-08, 0.8333, -8.941e-08, 0.8333, -8.941e-08, 0.6667, -8.941e-08, 0.6667, 0.1667, 0.6667, 0.1667, 0.6667, -8.941e-08, 0.6667, 0.1667, 0.6667, -8.941e-08, 0.6667, -8.941e-08, 0.6667, 0.1667, 0.6667, 0.3333, 0.5, 0.3333, 0.6667, 0.3333, 0.6667, 0.3333, 0.5, 0.3333, 0.6667, 0.3333, 0.5, 0.3333, 0.5, 0.3333, 0.6667, 0.3333, 0.6667, 0.1667, 0.6667, 0.1667, 0.6667, 0.3333, 0.6667, 0.1667, 0.6667, 0.3333, 0.6667, 0.3333, 0.6667, 0.1667, 0.6667, 0.1667, 0.6667, 0.1667, 0.5, 0.1667, 0.5, 0.1667, 0.6667, 0.1667, 0.5, 0.1667, 0.6667, 0.1667, 0.6667, 0.1667, 0.5, 0.1667, 0.5, 0.3333, 0.5, 0.3333, 0.5, 0.1667, 0.5, 0.3333, 0.5, 0.1667, 0.5, 0.1667, 0.5, 0.3333, 0.5, 0.3333, 0.6667, 0.3333, 0.8333, 0.3333, 0.8333, 0.3333, 0.6667, 0.3333, 0.8333, 0.3333, 0.6667, 0.3333, 0.6667, 0.3333, 0.8333, 0.3333, 0.8333, 0.1667, 0.8333, 0.1667, 0.8333, 0.3333, 0.8333, 0.1667, 0.8333, 0.3333, 0.8333, 0.3333, 0.8333, 0.1667, 0.8333, 0.1667, 0.8333, 0.1667, 0.6667, 0.1667, 0.6667, 0.1667, 0.8333, 0.1667, 0.6667, 0.1667, 0.8333, 0.1667, 0.8333, 0.1667, 0.6667, 0.1667, 0.6667, 0.3333, 0.6667, 0.3333, 0.6667, 0.1667, 0.6667, 0.3333, 0.6667, 0.1667, 0.6667, 0.1667, 0.6667, 0.3333, 0.6667, 0.5, 0.5, 0.5, 0.6667, 0.5, 0.6667, 0.5, 0.5, 0.5, 0.6667, 0.5, 0.5, 0.5, 0.5, 0.5, 0.6667, 0.5, 0.6667, 0.3333, 0.6667, 0.3333, 0.6667, 0.5, 0.6667, 0.3333, 0.6667, 0.5, 0.6667, 0.5, 0.6667, 0.3333, 0.6667, 0.3333, 0.6667, 0.3333, 0.5, 0.3333, 0.5, 0.3333, 0.6667, 0.3333, 0.5, 0.3333, 0.6667, 0.3333, 0.6667, 0.3333, 0.5, 0.3333, 0.5, 0.5, 0.5, 0.5, 0.5, 0.3333, 0.5, 0.5, 0.5, 0.3333, 0.5, 0.3333, 0.5, 0.5, 0.5, 0.5, 0.6667, 0.5, 0.8333, 0.5, 0.8333, 0.5, 0.6667, 0.5, 0.8333, 0.5, 0.6667, 0.5, 0.6667, 0.5, 0.8333, 0.5, 0.8333, 0.3333, 0.8333, 0.3333, 0.8333, 0.5, 0.8333, 0.3333, 0.8333, 0.5, 0.8333, 0.5, 0.8333, 0.3333, 0.8333, 0.3333, 0.8333, 0.3333, 0.6667, 0.3333, 0.6667, 0.3333, 0.8333, 0.3333, 0.6667, 0.3333, 0.8333, 0.3333, 0.8333, 0.3333, 0.6667, 0.3333, 0.6667, 0.5, 0.6667, 0.5, 0.6667, 0.3333, 0.6667, 0.5, 0.6667, 0.3333, 0.6667, 0.3333, 0.6667, 0.5, 0.6667, 0.6667, 0.5, 0.6667, 0.6667, 0.6667, 0.6667, 0.6667, 0.5, 0.6667, 0.6667, 0.6667, 0.5, 0.6667, 0.5, 0.6667, 0.6667, 0.6667, 0.6667, 0.5, 0.6667, 0.5, 0.6667, 0.6667, 0.6667, 0.5, 0.6667, 0.6667, 0.6667, 0.6667, 0.6667, 0.5, 0.6667, 0.5, 0.6667, 0.5, 0.5, 0.5, 0.5, 0.5, 0.6667, 0.5, 0.5, 0.5, 0.6667, 0.5, 0.6667, 0.5, 0.5, 0.5, 0.5, 0.6667, 0.5, 0.6667, 0.5, 0.5, 0.5, 0.6667, 0.5, 0.5, 0.5, 0.5, 0.5, 0.6667, 0.5, 0.6667, 0.6667, 0.6667, 0.8333, 0.6667, 0.8333, 0.6667, 0.6667, 0.6667, 0.8333, 0.6667, 0.6667, 0.6667, 0.6667, 0.6667, 0.8333, 0.6667, 0.8333, 0.5, 0.8333, 0.5, 0.8333, 0.6667, 0.8333, 0.5, 0.8333, 0.6667, 0.8333, 0.6667, 0.8333, 0.5, 0.8333, 0.5, 0.8333, 0.5, 0.6667, 0.5, 0.6667, 0.5, 0.8333, 0.5, 0.6667, 0.5, 0.8333, 0.5, 0.8333, 0.5, 0.6667, 0.5, 0.6667, 0.6667, 0.6667, 0.6667, 0.6667, 0.5, 0.6667, 0.6667, 0.6667, 0.5, 0.6667, 0.5, 0.6667, 0.6667, 0.6667, 0.8333, 0.5, 0.8333, 0.6667, 0.8333, 0.6667, 0.8333, 0.5, 0.8333, 0.6667, 0.8333, 0.5, 0.8333, 0.5, 0.8333, 0.6667, 0.8333, 0.6667, 0.6667, 0.6667, 0.6667, 0.6667, 0.8333, 0.6667, 0.6667, 0.6667, 0.8333, 0.6667, 0.8333, 0.6667, 0.6667, 0.6667, 0.6667, 0.6667, 0.6667, 0.5, 0.6667, 0.5, 0.6667, 0.6667, 0.6667, 0.5, 0.6667, 0.6667, 0.6667, 0.6667, 0.6667, 0.5, 0.6667, 0.5, 0.8333, 0.5, 0.8333, 0.5, 0.6667, 0.5, 0.8333, 0.5, 0.6667, 0.5, 0.6667, 0.5, 0.8333, 0.5, 0.8333, 0.6667, 0.8333, 0.8333, 0.8333, 0.8333, 0.8333, 0.6667, 0.8333, 0.8333, 0.8333, 0.6667, 0.8333, 0.6667, 0.8333, 0.8333, 0.8333, 0.8333, 0.6667, 0.8333, 0.6667, 0.8333, 0.8333, 0.8333, 0.6667, 0.8333, 0.8333, 0.8333, 0.8333, 0.8333, 0.6667, 0.8333, 0.6667, 0.8333, 0.6667, 0.6667, 0.6667, 0.6667, 0.6667, 0.8333, 0.6667, 0.6667, 0.6667, 0.8333, 0.6667, 0.8333, 0.6667, 0.6667, 0.6667, 0.6667, 0.8333, 0.6667, 0.8333, 0.6667, 0.6667, 0.6667, 0.8333, 0.6667, 0.6667, 0.6667, 0.6667, 0.6667, 0.8333, 0.6667, 1.0, 0.5, 1.0, 0.6667, 1.0, 0.6667, 1.0, 0.5, 1.0, 0.6667, 1.0, 0.5, 1.0, 0.5, 1.0, 0.6667, 1.0, 0.6667, 0.8333, 0.6667, 0.8333, 0.6667, 1.0, 0.6667, 0.8333, 0.6667, 1.0, 0.6667, 1.0, 0.6667, 0.8333, 0.6667, 0.8333, 0.6667, 0.8333, 0.5, 0.8333, 0.5, 0.8333, 0.6667, 0.8333, 0.5, 0.8333, 0.6667, 0.8333, 0.6667, 0.8333, 0.5, 0.8333, 0.5, 1.0, 0.5, 1.0, 0.5, 0.8333, 0.5, 1.0, 0.5, 0.8333, 0.5, 0.8333, 0.5, 1.0, 0.5, 1.0, 0.6667, 1.0, 0.8333, 1.0, 0.8333, 1.0, 0.6667, 1.0, 0.8333, 1.0, 0.6667, 1.0, 0.6667, 1.0, 0.8333, 1.0, 0.8333, 0.8333, 0.8333, 0.8333, 0.8333, 1.0, 0.8333, 0.8333, 0.8333, 1.0, 0.8333, 1.0, 0.8333, 0.8333, 0.8333, 0.8333, 0.8333, 0.8333, 0.6667, 0.8333, 0.6667, 0.8333, 0.8333, 0.8333, 0.6667, 0.8333, 0.8333, 0.8333, 0.8333, 0.8333, 0.6667, 0.8333, 0.6667, 1.0, 0.6667, 1.0, 0.6667, 0.8333, 0.6667, 1.0, 0.6667, 0.8333, 0.6667, 0.8333, 0.6667, 1.0, 0.6667])
me_cylinder_002.use_remesh_fix_poles = True
me_cylinder_002.use_remesh_preserve_attributes = False
me_cylinder_002.use_mirror_vertex_groups = False
me_cylinder_002.update()

# ---- objects
ob_empty = bpy.data.objects.new('Empty', None)
ob_mug = bpy.data.objects.new('Mug', me_cylinder)
ob_vase = bpy.data.objects.new('Vase', me_cylinder_001)
ob_vase_000 = bpy.data.objects.new('Vase.000', me_cylinder_002)

# ---- transforms, parenting, visibility, modifiers, constraints
ob_empty.location = (0.52, 3.62, 0.0)
ob_empty.rotation_euler = (1.571, 0.0, 0.0)
ob_empty.empty_display_type = 'IMAGE'
ob_empty.empty_display_size = 5.0
ob_empty.lineart.crease_threshold = 0.0
ob_mug.location = (0.0, 0.0, 0.0)
ob_mug.rotation_euler = (0.0, -0.0, 0.2618)
ob_mug.lineart.crease_threshold = 0.0
_m = ob_mug.modifiers.new('Subdivision', 'SUBSURF')
_m.uv_smooth = 'PRESERVE_CORNERS'
_m.levels = 4
_m.show_only_control_edges = False
ob_vase.location = (0.0, 0.0, 0.0)
ob_vase.lineart.crease_threshold = 0.0
_m = ob_vase.modifiers.new('Skin', 'SKIN')
_m = ob_vase.modifiers.new('Subdivision', 'SUBSURF')
_m.uv_smooth = 'PRESERVE_CORNERS'
_m.levels = 3
_m.show_only_control_edges = False
ob_vase_000.location = (0.0, 0.0, 0.0)
ob_vase_000.lineart.crease_threshold = 0.0
_m = ob_vase_000.modifiers.new('Subdivision', 'SUBSURF')
_m.uv_smooth = 'PRESERVE_CORNERS'
_m.levels = 4
_m.show_only_control_edges = False

# ---- collection membership
col_collection.objects.link(ob_empty)
col_collection.objects.link(ob_mug)
col_collection.objects.link(ob_vase)
col_collection.objects.link(ob_vase_000)

# ---- scene / render settings (as saved in the file)
scene.frame_start = 1; scene.frame_end = 250; scene.frame_set(4)
scene.render.engine = 'BLENDER_EEVEE_NEXT'
scene.render.image_settings.color_depth = '16'
scene.cycles.use_denoising = False
scene.cycles.samples = 128
scene.cycles.sampling_pattern = 'TABULATED_SOBOL'
scene.cycles.use_adaptive_sampling = False
scene.cycles.use_light_tree = False
scene.view_settings.view_transform = 'Filmic'
bpy.context.view_layer.update()

# ---- added for rendering (the .blend has no active camera and no usable light): camera, sun
cam_auto = bpy.data.cameras.new('AutoCamera')
cam_auto.lens = 50.0
cam_auto.sensor_width = 36.0
cam_auto.clip_end = 1000.0
ob_auto_camera = bpy.data.objects.new('AutoCamera', cam_auto)
scene.collection.objects.link(ob_auto_camera)
ob_auto_camera.location = (8.17337, -9.0229, 6.11749)
ob_auto_camera.rotation_euler = (1.09748, -7.21219e-08, 0.694738)
scene.camera = ob_auto_camera
light_auto_sun = bpy.data.lights.new('AutoSun', 'SUN')
light_auto_sun.energy = 3.0
light_auto_sun.angle = 0.0523599
ob_auto_sun = bpy.data.objects.new('AutoSun', light_auto_sun)
scene.collection.objects.link(ob_auto_sun)
ob_auto_sun.rotation_euler = (0.872665, 0.174533, 0.523599)
bpy.context.view_layer.update()
